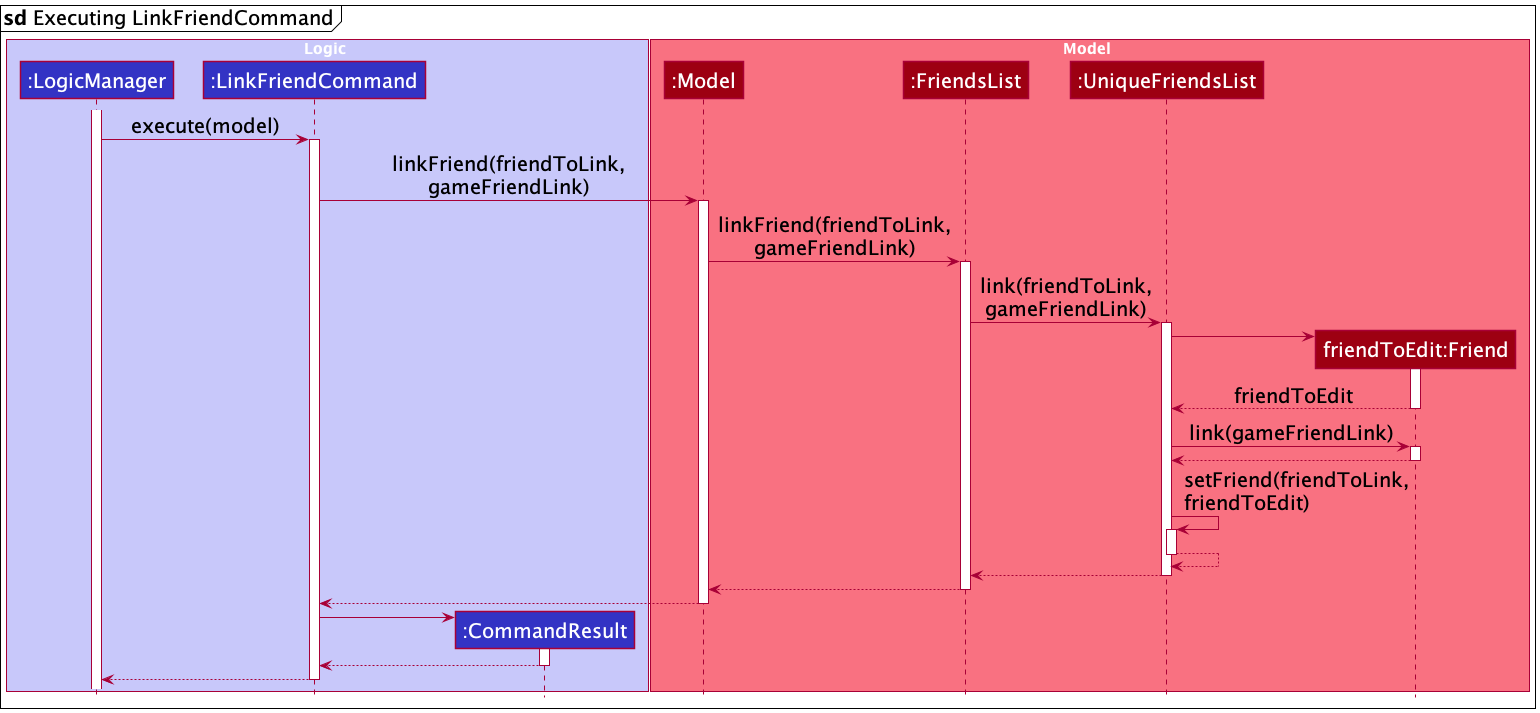

The diagram above was rendered by PlantUML. Its source (embedded in the PNG):
@startuml
!include style.puml
skinparam defaultFontSize 20
skinparam maxMessageSize 10

mainframe **sd** Executing LinkFriendCommand

box Logic LOGIC_COLOR_T1

participant ":LogicManager" as LogicManager LOGIC_COLOR
participant ":LinkFriendCommand" as LinkFriendCommand LOGIC_COLOR
participant ":CommandResult" as CommandResult LOGIC_COLOR
end box

box Model MODEL_COLOR_T1
participant ":Model" as Model MODEL_COLOR
participant ":FriendsList" as FriendsList MODEL_COLOR
participant ":UniqueFriendsList" as UniqueFriendsList MODEL_COLOR
participant "friendToEdit:Friend" as Friend MODEL_COLOR
end box

activate LogicManager

LogicManager -> LinkFriendCommand : execute(model)
activate LinkFriendCommand

LinkFriendCommand -> Model : linkFriend(friendToLink, gameFriendLink)
activate Model
Model -> FriendsList : linkFriend(friendToLink, gameFriendLink)
activate FriendsList
FriendsList -> UniqueFriendsList : link(friendToLink, gameFriendLink)
activate UniqueFriendsList
create Friend
UniqueFriendsList -> Friend
activate Friend
Friend --> UniqueFriendsList : friendToEdit
deactivate Friend
UniqueFriendsList -> Friend : link(gameFriendLink)
activate Friend
Friend --> UniqueFriendsList
deactivate Friend
UniqueFriendsList -> UniqueFriendsList : setFriend(friendToLink, friendToEdit)
activate UniqueFriendsList
UniqueFriendsList --> UniqueFriendsList
deactivate UniqueFriendsList
UniqueFriendsList --> FriendsList
deactivate UniqueFriendsList
FriendsList --> Model
deactivate FriendsList
Model --> LinkFriendCommand
deactivate Model

create CommandResult
LinkFriendCommand -> CommandResult
activate CommandResult

CommandResult --> LinkFriendCommand
deactivate CommandResult

return
@enduml